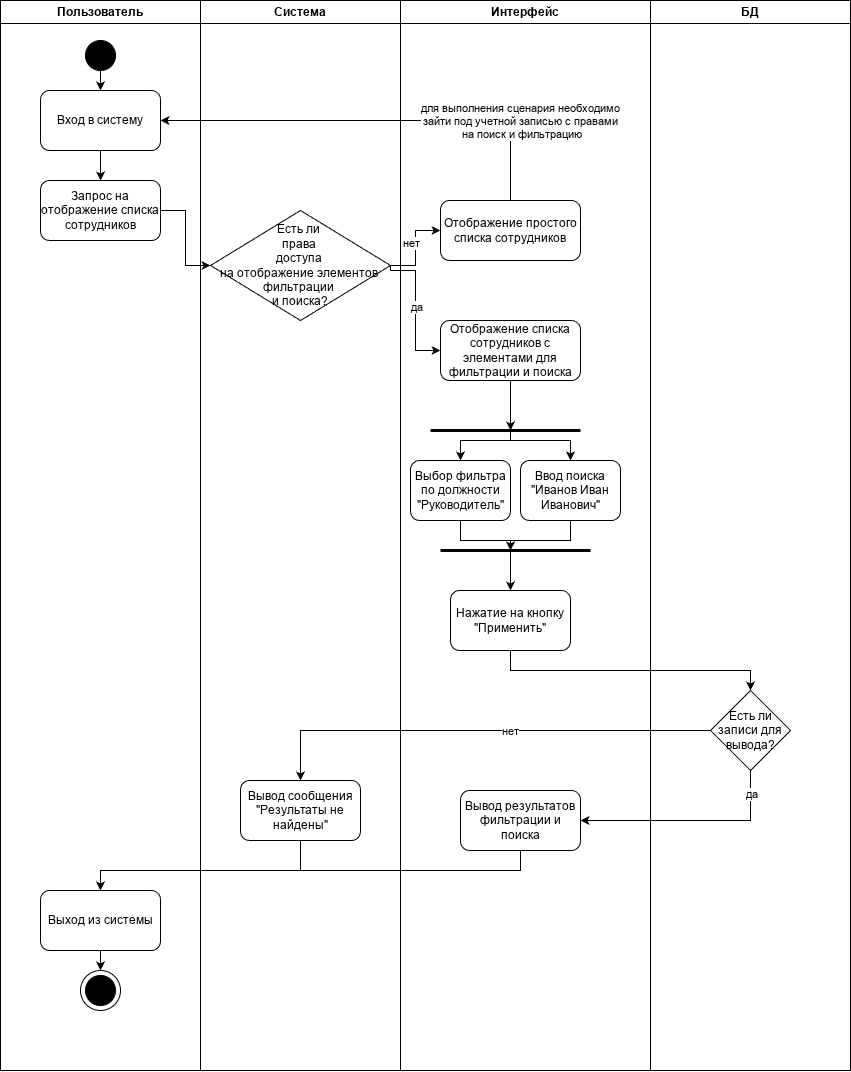

The diagram above was exported from draw.io. Its source (the exported page's mxGraphModel, read from the mxfile embedded in the PNG):
<mxGraphModel dx="873" dy="1040" grid="1" gridSize="10" guides="1" tooltips="1" connect="1" arrows="1" fold="1" page="1" pageScale="1" pageWidth="827" pageHeight="1169" math="0" shadow="0">
  <root>
    <mxCell id="0" />
    <mxCell id="1" parent="0" />
    <mxCell id="tcNBkXSE4UwAKYQv9atY-1" parent="1" style="swimlane;whiteSpace=wrap;html=1;" value="Пользователь" vertex="1">
      <mxGeometry height="1070" width="200" x="90" y="50" as="geometry" />
    </mxCell>
    <mxCell id="tcNBkXSE4UwAKYQv9atY-26" edge="1" parent="tcNBkXSE4UwAKYQv9atY-1" source="tcNBkXSE4UwAKYQv9atY-5" style="edgeStyle=orthogonalEdgeStyle;rounded=0;orthogonalLoop=1;jettySize=auto;html=1;exitX=0.5;exitY=1;exitDx=0;exitDy=0;entryX=0.5;entryY=0;entryDx=0;entryDy=0;" target="tcNBkXSE4UwAKYQv9atY-10">
      <mxGeometry relative="1" as="geometry" />
    </mxCell>
    <mxCell id="tcNBkXSE4UwAKYQv9atY-5" parent="tcNBkXSE4UwAKYQv9atY-1" style="ellipse;whiteSpace=wrap;html=1;aspect=fixed;fillColor=#000000;" value="" vertex="1">
      <mxGeometry height="30" width="30" x="85" y="40" as="geometry" />
    </mxCell>
    <mxCell id="tcNBkXSE4UwAKYQv9atY-25" edge="1" parent="tcNBkXSE4UwAKYQv9atY-1" source="tcNBkXSE4UwAKYQv9atY-10" style="edgeStyle=orthogonalEdgeStyle;rounded=0;orthogonalLoop=1;jettySize=auto;html=1;exitX=0.5;exitY=1;exitDx=0;exitDy=0;" target="tcNBkXSE4UwAKYQv9atY-15">
      <mxGeometry relative="1" as="geometry" />
    </mxCell>
    <mxCell id="tcNBkXSE4UwAKYQv9atY-10" parent="tcNBkXSE4UwAKYQv9atY-1" style="rounded=1;whiteSpace=wrap;html=1;" value="Вход в систему" vertex="1">
      <mxGeometry height="60" width="120" x="40" y="90" as="geometry" />
    </mxCell>
    <mxCell id="tcNBkXSE4UwAKYQv9atY-15" parent="tcNBkXSE4UwAKYQv9atY-1" style="rounded=1;whiteSpace=wrap;html=1;" value="Запрос на отображение списка сотрудников" vertex="1">
      <mxGeometry height="60" width="120" x="40" y="180" as="geometry" />
    </mxCell>
    <mxCell id="tcNBkXSE4UwAKYQv9atY-58" edge="1" parent="tcNBkXSE4UwAKYQv9atY-1" source="tcNBkXSE4UwAKYQv9atY-54" style="edgeStyle=orthogonalEdgeStyle;rounded=0;orthogonalLoop=1;jettySize=auto;html=1;exitX=0.5;exitY=1;exitDx=0;exitDy=0;">
      <mxGeometry relative="1" as="geometry">
        <mxPoint x="100" y="970" as="targetPoint" />
      </mxGeometry>
    </mxCell>
    <mxCell id="tcNBkXSE4UwAKYQv9atY-54" parent="tcNBkXSE4UwAKYQv9atY-1" style="rounded=1;whiteSpace=wrap;html=1;" value="Выход из системы" vertex="1">
      <mxGeometry height="60" width="120" x="40" y="890" as="geometry" />
    </mxCell>
    <mxCell id="tcNBkXSE4UwAKYQv9atY-8" connectable="0" parent="tcNBkXSE4UwAKYQv9atY-1" style="group" value="" vertex="1">
      <mxGeometry height="40" width="40" x="80" y="970" as="geometry" />
    </mxCell>
    <mxCell id="tcNBkXSE4UwAKYQv9atY-7" parent="tcNBkXSE4UwAKYQv9atY-8" style="ellipse;whiteSpace=wrap;html=1;aspect=fixed;" value="" vertex="1">
      <mxGeometry height="40" width="40" as="geometry" />
    </mxCell>
    <mxCell id="tcNBkXSE4UwAKYQv9atY-6" parent="tcNBkXSE4UwAKYQv9atY-8" style="ellipse;whiteSpace=wrap;html=1;aspect=fixed;fillColor=#000000;" value="" vertex="1">
      <mxGeometry height="30" width="30" x="5" y="5" as="geometry" />
    </mxCell>
    <mxCell id="tcNBkXSE4UwAKYQv9atY-2" parent="1" style="swimlane;whiteSpace=wrap;html=1;startSize=23;" value="Система" vertex="1">
      <mxGeometry height="1070" width="200" x="290" y="50" as="geometry" />
    </mxCell>
    <mxCell id="tcNBkXSE4UwAKYQv9atY-11" parent="tcNBkXSE4UwAKYQv9atY-2" style="rhombus;whiteSpace=wrap;html=1;" value="Есть ли&amp;nbsp;&lt;div&gt;права&amp;nbsp;&lt;/div&gt;&lt;div&gt;доступа&amp;nbsp;&lt;/div&gt;&lt;div&gt;на отображение элементов&amp;nbsp;&lt;/div&gt;&lt;div&gt;фильтрации&amp;nbsp;&lt;/div&gt;&lt;div&gt;и поиска?&lt;/div&gt;" vertex="1">
      <mxGeometry height="110" width="180" x="10" y="210" as="geometry" />
    </mxCell>
    <mxCell id="tcNBkXSE4UwAKYQv9atY-44" parent="tcNBkXSE4UwAKYQv9atY-2" style="rounded=1;whiteSpace=wrap;html=1;" value="Вывод сообщения &quot;Результаты не найдены&quot;" vertex="1">
      <mxGeometry height="60" width="120" x="40" y="780" as="geometry" />
    </mxCell>
    <mxCell id="tcNBkXSE4UwAKYQv9atY-3" parent="1" style="swimlane;whiteSpace=wrap;html=1;" value="Интерфейс" vertex="1">
      <mxGeometry height="1070" width="250" x="490" y="50" as="geometry" />
    </mxCell>
    <mxCell id="tcNBkXSE4UwAKYQv9atY-29" edge="1" parent="tcNBkXSE4UwAKYQv9atY-3" source="tcNBkXSE4UwAKYQv9atY-13" style="edgeStyle=orthogonalEdgeStyle;rounded=0;orthogonalLoop=1;jettySize=auto;html=1;exitX=0.5;exitY=1;exitDx=0;exitDy=0;">
      <mxGeometry relative="1" as="geometry">
        <mxPoint x="110" y="430" as="targetPoint" />
      </mxGeometry>
    </mxCell>
    <mxCell id="tcNBkXSE4UwAKYQv9atY-13" parent="tcNBkXSE4UwAKYQv9atY-3" style="rounded=1;whiteSpace=wrap;html=1;" value="Отображение списка сотрудников с элементами для фильтрации и поиска" vertex="1">
      <mxGeometry height="60" width="140" x="40" y="320" as="geometry" />
    </mxCell>
    <mxCell id="tcNBkXSE4UwAKYQv9atY-20" parent="tcNBkXSE4UwAKYQv9atY-3" style="rounded=1;whiteSpace=wrap;html=1;" value="Отображение простого списка сотрудников" vertex="1">
      <mxGeometry height="60" width="140" x="40" y="200" as="geometry" />
    </mxCell>
    <mxCell id="tcNBkXSE4UwAKYQv9atY-28" edge="1" parent="tcNBkXSE4UwAKYQv9atY-3" style="endArrow=none;html=1;rounded=0;strokeWidth=3;" value="">
      <mxGeometry height="50" relative="1" width="50" as="geometry">
        <mxPoint x="30" y="430" as="sourcePoint" />
        <mxPoint x="180" y="430" as="targetPoint" />
      </mxGeometry>
    </mxCell>
    <mxCell id="tcNBkXSE4UwAKYQv9atY-35" edge="1" parent="tcNBkXSE4UwAKYQv9atY-3" source="tcNBkXSE4UwAKYQv9atY-30" style="edgeStyle=orthogonalEdgeStyle;rounded=0;orthogonalLoop=1;jettySize=auto;html=1;exitX=0.5;exitY=0;exitDx=0;exitDy=0;endArrow=none;endFill=0;startArrow=classic;startFill=1;">
      <mxGeometry relative="1" as="geometry">
        <Array as="points">
          <mxPoint x="60" y="440" />
          <mxPoint x="110" y="440" />
        </Array>
        <mxPoint x="110" y="430" as="targetPoint" />
      </mxGeometry>
    </mxCell>
    <mxCell id="tcNBkXSE4UwAKYQv9atY-38" edge="1" parent="tcNBkXSE4UwAKYQv9atY-3" source="tcNBkXSE4UwAKYQv9atY-30" style="edgeStyle=orthogonalEdgeStyle;rounded=0;orthogonalLoop=1;jettySize=auto;html=1;exitX=0.5;exitY=1;exitDx=0;exitDy=0;">
      <mxGeometry relative="1" as="geometry">
        <mxPoint x="110" y="550" as="targetPoint" />
      </mxGeometry>
    </mxCell>
    <mxCell id="tcNBkXSE4UwAKYQv9atY-30" parent="tcNBkXSE4UwAKYQv9atY-3" style="rounded=1;whiteSpace=wrap;html=1;" value="Выбор фильтра по должности &quot;Руководитель&quot;" vertex="1">
      <mxGeometry height="60" width="100" x="10" y="460" as="geometry" />
    </mxCell>
    <mxCell id="tcNBkXSE4UwAKYQv9atY-36" edge="1" parent="tcNBkXSE4UwAKYQv9atY-3" source="tcNBkXSE4UwAKYQv9atY-31" style="edgeStyle=orthogonalEdgeStyle;rounded=0;orthogonalLoop=1;jettySize=auto;html=1;exitX=0.5;exitY=0;exitDx=0;exitDy=0;endArrow=none;endFill=0;startArrow=classic;startFill=1;">
      <mxGeometry relative="1" as="geometry">
        <Array as="points">
          <mxPoint x="170" y="440" />
          <mxPoint x="110" y="440" />
        </Array>
        <mxPoint x="110" y="430" as="targetPoint" />
      </mxGeometry>
    </mxCell>
    <mxCell id="tcNBkXSE4UwAKYQv9atY-39" edge="1" parent="tcNBkXSE4UwAKYQv9atY-3" source="tcNBkXSE4UwAKYQv9atY-31" style="edgeStyle=orthogonalEdgeStyle;rounded=0;orthogonalLoop=1;jettySize=auto;html=1;exitX=0.5;exitY=1;exitDx=0;exitDy=0;">
      <mxGeometry relative="1" as="geometry">
        <mxPoint x="110" y="550" as="targetPoint" />
      </mxGeometry>
    </mxCell>
    <mxCell id="tcNBkXSE4UwAKYQv9atY-31" parent="tcNBkXSE4UwAKYQv9atY-3" style="rounded=1;whiteSpace=wrap;html=1;" value="Ввод поиска &quot;Иванов Иван Иванович&quot;" vertex="1">
      <mxGeometry height="60" width="100" x="120" y="460" as="geometry" />
    </mxCell>
    <mxCell id="tcNBkXSE4UwAKYQv9atY-37" edge="1" parent="tcNBkXSE4UwAKYQv9atY-3" style="endArrow=none;html=1;rounded=0;strokeWidth=3;" value="">
      <mxGeometry height="50" relative="1" width="50" as="geometry">
        <mxPoint x="40" y="550" as="sourcePoint" />
        <mxPoint x="190" y="550" as="targetPoint" />
      </mxGeometry>
    </mxCell>
    <mxCell id="tcNBkXSE4UwAKYQv9atY-45" edge="1" parent="tcNBkXSE4UwAKYQv9atY-3" source="tcNBkXSE4UwAKYQv9atY-41" style="edgeStyle=orthogonalEdgeStyle;rounded=0;orthogonalLoop=1;jettySize=auto;html=1;exitX=0.5;exitY=0;exitDx=0;exitDy=0;endArrow=none;endFill=0;startArrow=classic;startFill=1;">
      <mxGeometry relative="1" as="geometry">
        <mxPoint x="110" y="550" as="targetPoint" />
      </mxGeometry>
    </mxCell>
    <mxCell id="tcNBkXSE4UwAKYQv9atY-41" parent="tcNBkXSE4UwAKYQv9atY-3" style="rounded=1;whiteSpace=wrap;html=1;" value="Нажатие на кнопку &quot;Применить&quot;" vertex="1">
      <mxGeometry height="60" width="120" x="50" y="590" as="geometry" />
    </mxCell>
    <mxCell id="tcNBkXSE4UwAKYQv9atY-57" edge="1" parent="tcNBkXSE4UwAKYQv9atY-3" source="tcNBkXSE4UwAKYQv9atY-49" style="edgeStyle=orthogonalEdgeStyle;rounded=0;orthogonalLoop=1;jettySize=auto;html=1;exitX=0.5;exitY=1;exitDx=0;exitDy=0;">
      <mxGeometry relative="1" as="geometry">
        <Array as="points">
          <mxPoint x="120" y="870" />
          <mxPoint x="-300" y="870" />
        </Array>
        <mxPoint x="-300" y="890" as="targetPoint" />
      </mxGeometry>
    </mxCell>
    <mxCell id="tcNBkXSE4UwAKYQv9atY-49" parent="tcNBkXSE4UwAKYQv9atY-3" style="rounded=1;whiteSpace=wrap;html=1;" value="Вывод результатов фильтрации и поиска" vertex="1">
      <mxGeometry height="60" width="120" x="60" y="790" as="geometry" />
    </mxCell>
    <mxCell id="tcNBkXSE4UwAKYQv9atY-16" parent="1" style="swimlane;whiteSpace=wrap;html=1;" value="БД" vertex="1">
      <mxGeometry height="1070" width="200" x="740" y="50" as="geometry" />
    </mxCell>
    <mxCell id="tcNBkXSE4UwAKYQv9atY-43" parent="tcNBkXSE4UwAKYQv9atY-16" style="rhombus;whiteSpace=wrap;html=1;" value="Есть ли записи для вывода?" vertex="1">
      <mxGeometry height="80" width="80" x="60" y="690" as="geometry" />
    </mxCell>
    <mxCell id="tcNBkXSE4UwAKYQv9atY-19" edge="1" parent="1" source="tcNBkXSE4UwAKYQv9atY-15" style="edgeStyle=orthogonalEdgeStyle;rounded=0;orthogonalLoop=1;jettySize=auto;html=1;exitX=1;exitY=0.5;exitDx=0;exitDy=0;entryX=0;entryY=0.5;entryDx=0;entryDy=0;" target="tcNBkXSE4UwAKYQv9atY-11">
      <mxGeometry relative="1" as="geometry" />
    </mxCell>
    <mxCell id="tcNBkXSE4UwAKYQv9atY-21" edge="1" parent="1" source="tcNBkXSE4UwAKYQv9atY-11" style="edgeStyle=orthogonalEdgeStyle;rounded=0;orthogonalLoop=1;jettySize=auto;html=1;exitX=1;exitY=0.5;exitDx=0;exitDy=0;entryX=0;entryY=0.5;entryDx=0;entryDy=0;" target="tcNBkXSE4UwAKYQv9atY-13">
      <mxGeometry relative="1" as="geometry">
        <Array as="points">
          <mxPoint x="480" y="320" />
          <mxPoint x="505" y="320" />
          <mxPoint x="505" y="400" />
        </Array>
      </mxGeometry>
    </mxCell>
    <mxCell id="tcNBkXSE4UwAKYQv9atY-24" connectable="0" parent="tcNBkXSE4UwAKYQv9atY-21" style="edgeLabel;html=1;align=center;verticalAlign=middle;resizable=0;points=[];" value="да" vertex="1">
      <mxGeometry relative="1" x="-0.0213" as="geometry">
        <mxPoint as="offset" />
      </mxGeometry>
    </mxCell>
    <mxCell id="tcNBkXSE4UwAKYQv9atY-22" edge="1" parent="1" source="tcNBkXSE4UwAKYQv9atY-11" style="edgeStyle=orthogonalEdgeStyle;rounded=0;orthogonalLoop=1;jettySize=auto;html=1;exitX=1;exitY=0.5;exitDx=0;exitDy=0;entryX=0;entryY=0.5;entryDx=0;entryDy=0;" target="tcNBkXSE4UwAKYQv9atY-20">
      <mxGeometry relative="1" as="geometry" />
    </mxCell>
    <mxCell id="tcNBkXSE4UwAKYQv9atY-23" connectable="0" parent="tcNBkXSE4UwAKYQv9atY-22" style="edgeLabel;html=1;align=center;verticalAlign=middle;resizable=0;points=[];" value="нет" vertex="1">
      <mxGeometry relative="1" x="-0.0353" y="-3" as="geometry">
        <mxPoint x="-8" y="-6" as="offset" />
      </mxGeometry>
    </mxCell>
    <mxCell id="tcNBkXSE4UwAKYQv9atY-32" edge="1" parent="1" source="tcNBkXSE4UwAKYQv9atY-20" style="edgeStyle=orthogonalEdgeStyle;rounded=0;orthogonalLoop=1;jettySize=auto;html=1;exitX=0.5;exitY=0;exitDx=0;exitDy=0;entryX=1;entryY=0.5;entryDx=0;entryDy=0;" target="tcNBkXSE4UwAKYQv9atY-10">
      <mxGeometry relative="1" as="geometry" />
    </mxCell>
    <mxCell id="tcNBkXSE4UwAKYQv9atY-34" connectable="0" parent="tcNBkXSE4UwAKYQv9atY-32" style="edgeLabel;html=1;align=center;verticalAlign=middle;resizable=0;points=[];" value="для выполнения сценария необходимо&amp;nbsp;&lt;div&gt;зайти&amp;nbsp;&lt;span style=&quot;background-color: light-dark(#ffffff, var(--ge-dark-color, #121212)); color: light-dark(rgb(0, 0, 0), rgb(255, 255, 255));&quot;&gt;под учетной записью с правами&amp;nbsp;&lt;/span&gt;&lt;/div&gt;&lt;div&gt;&lt;span style=&quot;background-color: light-dark(#ffffff, var(--ge-dark-color, #121212)); color: light-dark(rgb(0, 0, 0), rgb(255, 255, 255));&quot;&gt;на поиск и фильтрацию&lt;/span&gt;&lt;/div&gt;" vertex="1">
      <mxGeometry relative="1" x="-0.8884" y="-5" as="geometry">
        <mxPoint x="5" y="-56" as="offset" />
      </mxGeometry>
    </mxCell>
    <mxCell id="tcNBkXSE4UwAKYQv9atY-46" edge="1" parent="1" source="tcNBkXSE4UwAKYQv9atY-41" style="edgeStyle=orthogonalEdgeStyle;rounded=0;orthogonalLoop=1;jettySize=auto;html=1;exitX=0.5;exitY=1;exitDx=0;exitDy=0;entryX=0.5;entryY=0;entryDx=0;entryDy=0;" target="tcNBkXSE4UwAKYQv9atY-43">
      <mxGeometry relative="1" as="geometry" />
    </mxCell>
    <mxCell id="tcNBkXSE4UwAKYQv9atY-47" edge="1" parent="1" source="tcNBkXSE4UwAKYQv9atY-43" style="edgeStyle=orthogonalEdgeStyle;rounded=0;orthogonalLoop=1;jettySize=auto;html=1;exitX=0;exitY=0.5;exitDx=0;exitDy=0;entryX=0.5;entryY=0;entryDx=0;entryDy=0;" target="tcNBkXSE4UwAKYQv9atY-44">
      <mxGeometry relative="1" as="geometry" />
    </mxCell>
    <mxCell id="tcNBkXSE4UwAKYQv9atY-48" connectable="0" parent="tcNBkXSE4UwAKYQv9atY-47" style="edgeLabel;html=1;align=center;verticalAlign=middle;resizable=0;points=[];" value="нет" vertex="1">
      <mxGeometry relative="1" x="0.0367" y="4" as="geometry">
        <mxPoint x="38" y="-4" as="offset" />
      </mxGeometry>
    </mxCell>
    <mxCell id="tcNBkXSE4UwAKYQv9atY-50" edge="1" parent="1" source="tcNBkXSE4UwAKYQv9atY-43" style="edgeStyle=orthogonalEdgeStyle;rounded=0;orthogonalLoop=1;jettySize=auto;html=1;exitX=0.5;exitY=1;exitDx=0;exitDy=0;entryX=1;entryY=0.5;entryDx=0;entryDy=0;" target="tcNBkXSE4UwAKYQv9atY-49">
      <mxGeometry relative="1" as="geometry" />
    </mxCell>
    <mxCell id="tcNBkXSE4UwAKYQv9atY-53" connectable="0" parent="tcNBkXSE4UwAKYQv9atY-50" style="edgeLabel;html=1;align=center;verticalAlign=middle;resizable=0;points=[];" value="да" vertex="1">
      <mxGeometry relative="1" x="-0.7818" as="geometry">
        <mxPoint as="offset" />
      </mxGeometry>
    </mxCell>
    <mxCell id="tcNBkXSE4UwAKYQv9atY-56" edge="1" parent="1" source="tcNBkXSE4UwAKYQv9atY-44" style="edgeStyle=orthogonalEdgeStyle;rounded=0;orthogonalLoop=1;jettySize=auto;html=1;exitX=0.5;exitY=1;exitDx=0;exitDy=0;entryX=0.5;entryY=0;entryDx=0;entryDy=0;" target="tcNBkXSE4UwAKYQv9atY-54">
      <mxGeometry relative="1" as="geometry">
        <Array as="points">
          <mxPoint x="390" y="920" />
          <mxPoint x="190" y="920" />
        </Array>
      </mxGeometry>
    </mxCell>
  </root>
</mxGraphModel>